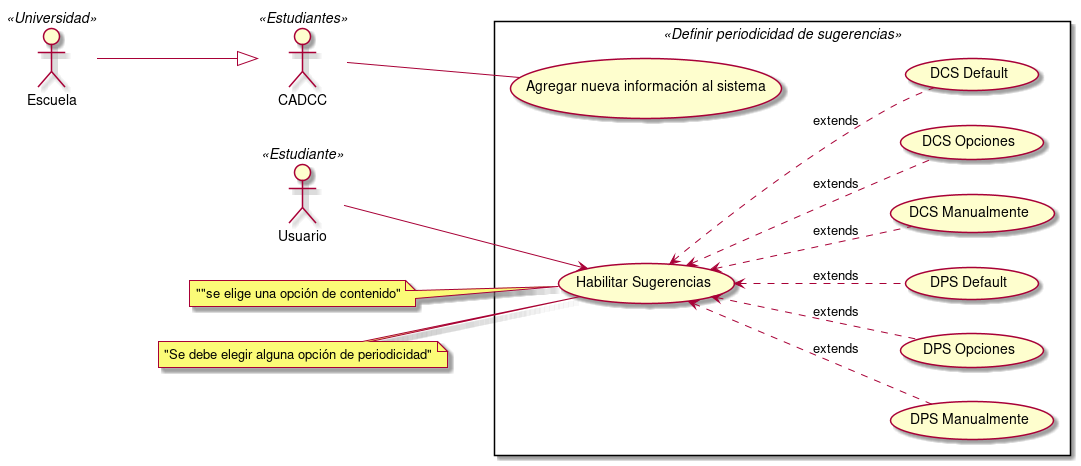

The diagram above was rendered by PlantUML. Its source (embedded in the PNG):
@startuml
'https://plantuml.com/use-case-diagram
left to right direction
'Actors
Usuario <<Estudiante>> as U
CADCC <<Estudiantes>>
Escuela <<Universidad>> as E
'Servidor <<Servidor>> as S
'Bot <<Chat bot>> as B

rectangle <<Definir periodicidad de sugerencias>> {
    usecase (Habilitar Sugerencias) as CU2
    usecase (DPS Manualmente) as :CU-2.1:
    usecase (DPS Opciones) as :CU-2.2:
    usecase (DPS Default) as :CU-2.3:
    usecase (DCS Manualmente) as :CU-2.4:
    usecase (DCS Opciones) as :CU-2.5:
    usecase (DCS Default) as :CU-2.6:
    usecase (Agregar nueva información al sistema) as :CU-AN:
}

CADCC -- :CU-AN:
E --|> CADCC


note left of CU2: "Se debe elegir alguna opción de periodicidad"
note left of CU2: ""se elige una opción de contenido"

U --> CU2
CU2 <.. :CU-2.1: :extends
CU2 <.. :CU-2.2: :extends
CU2 <.. :CU-2.3: :extends

CU2 <.. :CU-2.4: :extends
CU2 <.. :CU-2.5: :extends
CU2 <.. :CU-2.6: :extends



@enduml